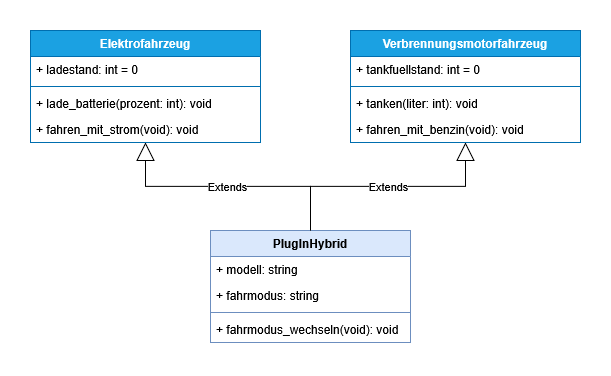

The diagram above was exported from draw.io. Its source (the exported page's mxGraphModel, read from the mxfile embedded in the PNG):
<mxGraphModel dx="794" dy="409" grid="1" gridSize="10" guides="1" tooltips="1" connect="1" arrows="1" fold="1" page="1" pageScale="1" pageWidth="827" pageHeight="1169" math="0" shadow="0">
  <root>
    <mxCell id="0" />
    <mxCell id="1" parent="0" />
    <mxCell id="ouGo8xsbE3St2x3m8OEg-1" value="Elektrofahrzeug" style="swimlane;fontStyle=1;align=center;verticalAlign=top;childLayout=stackLayout;horizontal=1;startSize=26;horizontalStack=0;resizeParent=1;resizeParentMax=0;resizeLast=0;collapsible=1;marginBottom=0;whiteSpace=wrap;html=1;fillColor=#1ba1e2;strokeColor=#006EAF;fontColor=#ffffff;" parent="1" vertex="1">
      <mxGeometry x="120" y="40" width="230" height="112" as="geometry" />
    </mxCell>
    <mxCell id="ouGo8xsbE3St2x3m8OEg-2" value="&lt;div&gt;+ ladestand: int = 0&lt;/div&gt;" style="text;strokeColor=none;fillColor=none;align=left;verticalAlign=top;spacingLeft=4;spacingRight=4;overflow=hidden;rotatable=0;points=[[0,0.5],[1,0.5]];portConstraint=eastwest;whiteSpace=wrap;html=1;" parent="ouGo8xsbE3St2x3m8OEg-1" vertex="1">
      <mxGeometry y="26" width="230" height="26" as="geometry" />
    </mxCell>
    <mxCell id="ouGo8xsbE3St2x3m8OEg-3" value="" style="line;strokeWidth=1;fillColor=none;align=left;verticalAlign=middle;spacingTop=-1;spacingLeft=3;spacingRight=3;rotatable=0;labelPosition=right;points=[];portConstraint=eastwest;strokeColor=inherit;" parent="ouGo8xsbE3St2x3m8OEg-1" vertex="1">
      <mxGeometry y="52" width="230" height="8" as="geometry" />
    </mxCell>
    <mxCell id="ouGo8xsbE3St2x3m8OEg-4" value="+ lade_batterie(prozent: int): void" style="text;strokeColor=none;fillColor=none;align=left;verticalAlign=top;spacingLeft=4;spacingRight=4;overflow=hidden;rotatable=0;points=[[0,0.5],[1,0.5]];portConstraint=eastwest;whiteSpace=wrap;html=1;" parent="ouGo8xsbE3St2x3m8OEg-1" vertex="1">
      <mxGeometry y="60" width="230" height="26" as="geometry" />
    </mxCell>
    <mxCell id="ouGo8xsbE3St2x3m8OEg-52" value="+ fahren_mit_strom(void): void" style="text;strokeColor=none;fillColor=none;align=left;verticalAlign=top;spacingLeft=4;spacingRight=4;overflow=hidden;rotatable=0;points=[[0,0.5],[1,0.5]];portConstraint=eastwest;whiteSpace=wrap;html=1;" parent="ouGo8xsbE3St2x3m8OEg-1" vertex="1">
      <mxGeometry y="86" width="230" height="26" as="geometry" />
    </mxCell>
    <mxCell id="ouGo8xsbE3St2x3m8OEg-11" value="PlugInHybrid" style="swimlane;fontStyle=1;align=center;verticalAlign=top;childLayout=stackLayout;horizontal=1;startSize=26;horizontalStack=0;resizeParent=1;resizeParentMax=0;resizeLast=0;collapsible=1;marginBottom=0;whiteSpace=wrap;html=1;fillColor=#dae8fc;strokeColor=#6c8ebf;" parent="1" vertex="1">
      <mxGeometry x="300" y="240" width="200" height="112" as="geometry">
        <mxRectangle x="190" y="280" width="70" height="30" as="alternateBounds" />
      </mxGeometry>
    </mxCell>
    <mxCell id="ouGo8xsbE3St2x3m8OEg-12" value="&lt;div&gt;+ modell: string&lt;/div&gt;" style="text;strokeColor=none;fillColor=none;align=left;verticalAlign=top;spacingLeft=4;spacingRight=4;overflow=hidden;rotatable=0;points=[[0,0.5],[1,0.5]];portConstraint=eastwest;whiteSpace=wrap;html=1;" parent="ouGo8xsbE3St2x3m8OEg-11" vertex="1">
      <mxGeometry y="26" width="200" height="26" as="geometry" />
    </mxCell>
    <mxCell id="9JGTw6nfhYtAahw3-cwn-1" value="&lt;div&gt;+ fahrmodus: string&lt;/div&gt;" style="text;strokeColor=none;fillColor=none;align=left;verticalAlign=top;spacingLeft=4;spacingRight=4;overflow=hidden;rotatable=0;points=[[0,0.5],[1,0.5]];portConstraint=eastwest;whiteSpace=wrap;html=1;" parent="ouGo8xsbE3St2x3m8OEg-11" vertex="1">
      <mxGeometry y="52" width="200" height="26" as="geometry" />
    </mxCell>
    <mxCell id="ouGo8xsbE3St2x3m8OEg-15" value="" style="line;strokeWidth=1;fillColor=none;align=left;verticalAlign=middle;spacingTop=-1;spacingLeft=3;spacingRight=3;rotatable=0;labelPosition=right;points=[];portConstraint=eastwest;strokeColor=inherit;" parent="ouGo8xsbE3St2x3m8OEg-11" vertex="1">
      <mxGeometry y="78" width="200" height="8" as="geometry" />
    </mxCell>
    <mxCell id="ouGo8xsbE3St2x3m8OEg-16" value="+ fahrmodus_wechseln(void): void" style="text;strokeColor=none;fillColor=none;align=left;verticalAlign=top;spacingLeft=4;spacingRight=4;overflow=hidden;rotatable=0;points=[[0,0.5],[1,0.5]];portConstraint=eastwest;whiteSpace=wrap;html=1;" parent="ouGo8xsbE3St2x3m8OEg-11" vertex="1">
      <mxGeometry y="86" width="200" height="26" as="geometry" />
    </mxCell>
    <mxCell id="ouGo8xsbE3St2x3m8OEg-53" value="Verbrennungsmotorfahrzeug" style="swimlane;fontStyle=1;align=center;verticalAlign=top;childLayout=stackLayout;horizontal=1;startSize=26;horizontalStack=0;resizeParent=1;resizeParentMax=0;resizeLast=0;collapsible=1;marginBottom=0;whiteSpace=wrap;html=1;fillColor=#1ba1e2;strokeColor=#006EAF;fontColor=#ffffff;" parent="1" vertex="1">
      <mxGeometry x="440" y="40" width="230" height="112" as="geometry" />
    </mxCell>
    <mxCell id="ouGo8xsbE3St2x3m8OEg-54" value="&lt;div&gt;+ tankfuellstand: int = 0&lt;/div&gt;" style="text;strokeColor=none;fillColor=none;align=left;verticalAlign=top;spacingLeft=4;spacingRight=4;overflow=hidden;rotatable=0;points=[[0,0.5],[1,0.5]];portConstraint=eastwest;whiteSpace=wrap;html=1;" parent="ouGo8xsbE3St2x3m8OEg-53" vertex="1">
      <mxGeometry y="26" width="230" height="26" as="geometry" />
    </mxCell>
    <mxCell id="ouGo8xsbE3St2x3m8OEg-55" value="" style="line;strokeWidth=1;fillColor=none;align=left;verticalAlign=middle;spacingTop=-1;spacingLeft=3;spacingRight=3;rotatable=0;labelPosition=right;points=[];portConstraint=eastwest;strokeColor=inherit;" parent="ouGo8xsbE3St2x3m8OEg-53" vertex="1">
      <mxGeometry y="52" width="230" height="8" as="geometry" />
    </mxCell>
    <mxCell id="ouGo8xsbE3St2x3m8OEg-56" value="+ tanken(liter: int): void" style="text;strokeColor=none;fillColor=none;align=left;verticalAlign=top;spacingLeft=4;spacingRight=4;overflow=hidden;rotatable=0;points=[[0,0.5],[1,0.5]];portConstraint=eastwest;whiteSpace=wrap;html=1;" parent="ouGo8xsbE3St2x3m8OEg-53" vertex="1">
      <mxGeometry y="60" width="230" height="26" as="geometry" />
    </mxCell>
    <mxCell id="ouGo8xsbE3St2x3m8OEg-57" value="+ fahren_mit_benzin(void): void" style="text;strokeColor=none;fillColor=none;align=left;verticalAlign=top;spacingLeft=4;spacingRight=4;overflow=hidden;rotatable=0;points=[[0,0.5],[1,0.5]];portConstraint=eastwest;whiteSpace=wrap;html=1;" parent="ouGo8xsbE3St2x3m8OEg-53" vertex="1">
      <mxGeometry y="86" width="230" height="26" as="geometry" />
    </mxCell>
    <mxCell id="ouGo8xsbE3St2x3m8OEg-58" value="Extends" style="endArrow=block;endSize=16;endFill=0;html=1;rounded=0;exitX=0.5;exitY=0;exitDx=0;exitDy=0;edgeStyle=orthogonalEdgeStyle;entryX=0.5;entryY=1;entryDx=0;entryDy=0;" parent="1" source="ouGo8xsbE3St2x3m8OEg-11" target="ouGo8xsbE3St2x3m8OEg-1" edge="1">
      <mxGeometry width="160" relative="1" as="geometry">
        <mxPoint x="110" y="220" as="sourcePoint" />
        <mxPoint x="230" y="180" as="targetPoint" />
      </mxGeometry>
    </mxCell>
    <mxCell id="ouGo8xsbE3St2x3m8OEg-59" value="Extends" style="endArrow=block;endSize=16;endFill=0;html=1;rounded=0;exitX=0.5;exitY=0;exitDx=0;exitDy=0;edgeStyle=orthogonalEdgeStyle;entryX=0.5;entryY=1;entryDx=0;entryDy=0;" parent="1" source="ouGo8xsbE3St2x3m8OEg-11" target="ouGo8xsbE3St2x3m8OEg-53" edge="1">
      <mxGeometry width="160" relative="1" as="geometry">
        <mxPoint x="410" y="250" as="sourcePoint" />
        <mxPoint x="245" y="162" as="targetPoint" />
      </mxGeometry>
    </mxCell>
  </root>
</mxGraphModel>